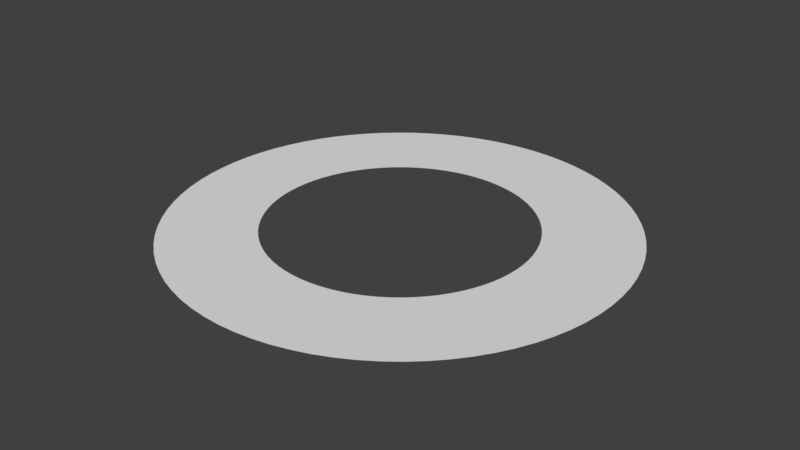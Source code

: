 # Source: saturn_ring.blend  (saved by Blender 2.79.0; exported with 4.5.12 LTS)
import bpy
from mathutils import Matrix  # noqa: F401  (used for matrix-valued properties, if any)

bpy.ops.wm.read_factory_settings(use_empty=True)
scene = bpy.context.scene
scene.name = 'Scene'

# ---- collections
col_collection_1 = bpy.data.collections.new('Collection 1'); scene.collection.children.link(col_collection_1)

# ---- materials (node trees are filled in below, after node groups)
mat_material_saturnring_001 = bpy.data.materials.new('Material_SaturnRing.001')
mat_material_saturnring_001.alpha_threshold = 0.0
mat_material_saturnring_001.use_transparent_shadow = False
mat_material_saturnring_001.roughness = 0.5

# ---- material node trees

# ---- world
world_world = bpy.data.worlds.new('World'); scene.world = world_world
world_world.color = (0.05088, 0.05088, 0.05088)
world_world.use_sun_shadow = False
world_world.sun_shadow_jitter_overblur = 0.0
world_world.cycles.sampling_method = 'MANUAL'

# ---- meshes
me_plane = bpy.data.meshes.new('Plane')
me_plane.from_pydata([(-1.0, 0.0, 0.0), (1.0, 0.0, 0.0), (-1.009, -0.5492, 0.0), (0.9852, -0.9415, 0.0), (-1.034, -1.095, 0.0), (0.9409, -1.877, 0.0), (-1.077, -1.634, 0.0), (0.8674, -2.801, 0.0), (-1.137, -2.163, 0.0), (0.7651, -3.708, 0.0), (-1.213, -2.679, 0.0), (0.6346, -4.592, 0.0), (-1.305, -3.178, 0.0), (0.4768, -5.448, 0.0), (-1.413, -3.657, 0.0), (0.2927, -6.27, 0.0), (-1.535, -4.114, 0.0), (0.08328, -7.053, 0.0), (-1.671, -4.546, 0.0), (-0.15, -7.793, 0.0), (-1.82, -4.95, 0.0), (-0.4059, -8.485, 0.0), (-1.982, -5.323, 0.0), (-0.6826, -9.125, 0.0), (-2.154, -5.663, 0.0), (-0.9786, -9.708, 0.0), (-2.337, -5.968, 0.0), (-1.292, -10.23, 0.0), (-2.529, -6.237, 0.0), (-1.621, -10.69, 0.0), (-2.728, -6.467, 0.0), (-1.963, -11.09, 0.0), (-2.935, -6.657, 0.0), (-2.317, -11.41, 0.0), (-3.146, -6.807, 0.0), (-2.679, -11.67, 0.0), (-3.362, -6.914, 0.0), (-3.049, -11.85, 0.0), (-3.58, -6.978, 0.0), (-3.423, -11.96, 0.0), (-3.8, -7.0, 0.0), (-3.8, -12.0, 0.0), (-4.02, -6.978, 0.0), (-4.177, -11.96, 0.0), (-4.238, -6.914, 0.0), (-4.551, -11.85, 0.0), (-4.454, -6.807, 0.0), (-4.921, -11.67, 0.0), (-4.665, -6.657, 0.0), (-5.283, -11.41, 0.0), (-4.872, -6.467, 0.0), (-5.637, -11.09, 0.0), (-5.071, -6.237, 0.0), (-5.979, -10.69, 0.0), (-5.263, -5.968, 0.0), (-6.308, -10.23, 0.0), (-5.446, -5.663, 0.0), (-6.621, -9.708, 0.0), (-5.618, -5.323, 0.0), (-6.917, -9.125, 0.0), (-5.78, -4.95, 0.0), (-7.194, -8.485, 0.0), (-5.929, -4.546, 0.0), (-7.45, -7.793, 0.0), (-6.065, -4.114, 0.0), (-7.683, -7.053, 0.0), (-6.187, -3.657, 0.0), (-7.893, -6.27, 0.0), (-6.295, -3.178, 0.0), (-8.077, -5.448, 0.0), (-6.387, -2.679, 0.0), (-8.235, -4.592, 0.0), (-6.463, -2.163, 0.0), (-8.365, -3.708, 0.0), (-6.523, -1.634, 0.0), (-8.467, -2.801, 0.0), (-6.566, -1.095, 0.0), (-8.541, -1.877, 0.0), (-6.591, -0.5492, 0.0), (-8.585, -0.9415, 0.0), (-6.6, -1.848e-06, 0.0), (-8.6, 1.907e-06, 0.0), (-6.591, 0.5492, 0.0), (-8.585, 0.9415, 0.0), (-6.566, 1.095, 0.0), (-8.541, 1.877, 0.0), (-6.523, 1.634, 0.0), (-8.467, 2.801, 0.0), (-6.463, 2.163, 0.0), (-8.365, 3.708, 0.0), (-6.387, 2.679, 0.0), (-8.235, 4.592, 0.0), (-6.295, 3.178, 0.0), (-8.077, 5.448, 0.0), (-6.187, 3.657, 0.0), (-7.893, 6.27, 0.0), (-6.065, 4.114, 0.0), (-7.683, 7.053, 0.0), (-5.929, 4.546, 0.0), (-7.45, 7.793, 0.0), (-5.78, 4.95, 0.0), (-7.194, 8.485, 0.0), (-5.618, 5.323, 0.0), (-6.917, 9.125, 0.0), (-5.446, 5.663, 0.0), (-6.621, 9.708, 0.0), (-5.263, 5.968, 0.0), (-6.308, 10.23, 0.0), (-5.071, 6.237, 0.0), (-5.979, 10.69, 0.0), (-4.872, 6.467, 0.0), (-5.637, 11.09, 0.0), (-4.665, 6.657, 0.0), (-5.283, 11.41, 0.0), (-4.454, 6.807, 0.0), (-4.921, 11.67, 0.0), (-4.238, 6.914, 0.0), (-4.551, 11.85, 0.0), (-4.02, 6.978, 0.0), (-4.177, 11.96, 0.0), (-3.8, 7.0, 0.0), (-3.8, 12.0, 0.0), (-3.58, 6.978, 0.0), (-3.423, 11.96, 0.0), (-3.362, 6.914, 0.0), (-3.049, 11.85, 0.0), (-3.146, 6.807, 0.0), (-2.679, 11.67, 0.0), (-2.935, 6.657, 0.0), (-2.317, 11.41, 0.0), (-2.728, 6.467, 0.0), (-1.963, 11.09, 0.0), (-2.529, 6.237, 0.0), (-1.621, 10.69, 0.0), (-2.337, 5.968, 0.0), (-1.292, 10.23, 0.0), (-2.154, 5.663, 0.0), (-0.9786, 9.708, 0.0), (-1.982, 5.323, 0.0), (-0.6826, 9.125, 0.0), (-1.82, 4.95, 0.0), (-0.4059, 8.485, 0.0), (-1.671, 4.546, 0.0), (-0.15, 7.793, 0.0), (-1.535, 4.115, 0.0), (0.08328, 7.053, 0.0), (-1.413, 3.657, 0.0), (0.2927, 6.27, 0.0), (-1.305, 3.178, 0.0), (0.4768, 5.448, 0.0), (-1.213, 2.679, 0.0), (0.6346, 4.592, 0.0), (-1.137, 2.163, 0.0), (0.7651, 3.708, 0.0), (-1.077, 1.634, 0.0), (0.8674, 2.801, 0.0), (-1.034, 1.095, 0.0), (0.9409, 1.877, 0.0), (-1.009, 0.5492, 0.0), (0.9852, 0.9415, 0.0), (-1.0, 1.788e-07, 0.0), (1.0, -4.53e-06, 0.0)], [], [(1, 0, 2, 3), (3, 2, 4, 5), (5, 4, 6, 7), (7, 6, 8, 9), (9, 8, 10, 11), (11, 10, 12, 13), (13, 12, 14, 15), (15, 14, 16, 17), (17, 16, 18, 19), (19, 18, 20, 21), (21, 20, 22, 23), (23, 22, 24, 25), (25, 24, 26, 27), (27, 26, 28, 29), (29, 28, 30, 31), (31, 30, 32, 33), (33, 32, 34, 35), (35, 34, 36, 37), (37, 36, 38, 39), (39, 38, 40, 41), (41, 40, 42, 43), (43, 42, 44, 45), (45, 44, 46, 47), (47, 46, 48, 49), (49, 48, 50, 51), (51, 50, 52, 53), (53, 52, 54, 55), (55, 54, 56, 57), (57, 56, 58, 59), (59, 58, 60, 61), (61, 60, 62, 63), (63, 62, 64, 65), (65, 64, 66, 67), (67, 66, 68, 69), (69, 68, 70, 71), (71, 70, 72, 73), (73, 72, 74, 75), (75, 74, 76, 77), (77, 76, 78, 79), (79, 78, 80, 81), (81, 80, 82, 83), (83, 82, 84, 85), (85, 84, 86, 87), (87, 86, 88, 89), (89, 88, 90, 91), (91, 90, 92, 93), (93, 92, 94, 95), (95, 94, 96, 97), (97, 96, 98, 99), (99, 98, 100, 101), (101, 100, 102, 103), (103, 102, 104, 105), (105, 104, 106, 107), (107, 106, 108, 109), (109, 108, 110, 111), (111, 110, 112, 113), (113, 112, 114, 115), (115, 114, 116, 117), (117, 116, 118, 119), (119, 118, 120, 121), (121, 120, 122, 123), (123, 122, 124, 125), (125, 124, 126, 127), (127, 126, 128, 129), (129, 128, 130, 131), (131, 130, 132, 133), (133, 132, 134, 135), (135, 134, 136, 137), (137, 136, 138, 139), (139, 138, 140, 141), (141, 140, 142, 143), (143, 142, 144, 145), (145, 144, 146, 147), (147, 146, 148, 149), (149, 148, 150, 151), (151, 150, 152, 153), (153, 152, 154, 155), (155, 154, 156, 157), (157, 156, 158, 159), (159, 158, 160, 161)])
_uv = me_plane.uv_layers.new(name='UVMap')
_uv.uv.foreach_set('vector', [0.0, 0.0, 1.0, 0.0, 1.0, 1.0, 0.0, 1.0, 0.0, 0.0, 1.0, 0.0, 1.0, 1.0, 0.0, 1.0, 0.0, 0.0, 1.0, 0.0, 1.0, 1.0, 0.0, 1.0, 0.0, 0.0, 1.0, 0.0, 1.0, 1.0, 0.0, 1.0, 0.0, 0.0, 1.0, 0.0, 1.0, 1.0, 0.0, 1.0, 0.0, 0.0, 1.0, 0.0, 1.0, 1.0, 0.0, 1.0, 0.0, 0.0, 1.0, 0.0, 1.0, 1.0, 0.0, 1.0, 0.0, 0.0, 1.0, 0.0, 1.0, 1.0, 0.0, 1.0, 0.0, 0.0, 1.0, 0.0, 1.0, 1.0, 0.0, 1.0, 0.0, 0.0, 1.0, 0.0, 1.0, 1.0, 0.0, 1.0, 0.0, 0.0, 1.0, 0.0, 1.0, 1.0, 0.0, 1.0, 0.0, 0.0, 1.0, 0.0, 1.0, 1.0, 0.0, 1.0, 0.0, 0.0, 1.0, 0.0, 1.0, 1.0, 0.0, 1.0, 0.0, 0.0, 1.0, 0.0, 1.0, 1.0, 0.0, 1.0, 0.0, 0.0, 1.0, 0.0, 1.0, 1.0, 0.0, 1.0, 0.0, 0.0, 1.0, 0.0, 1.0, 1.0, 0.0, 1.0, 0.0, 0.0, 1.0, 0.0, 1.0, 1.0, 0.0, 1.0, 0.0, 0.0, 1.0, 0.0, 1.0, 1.0, 0.0, 1.0, 0.0, 0.0, 1.0, 0.0, 1.0, 1.0, 0.0, 1.0, 0.0, 0.0, 1.0, 0.0, 1.0, 1.0, 0.0, 1.0, 0.0, 0.0, 1.0, 0.0, 1.0, 1.0, 0.0, 1.0, 0.0, 0.0, 1.0, 0.0, 1.0, 1.0, 0.0, 1.0, 0.0, 0.0, 1.0, 0.0, 1.0, 1.0, 0.0, 1.0, 0.0, 0.0, 1.0, 0.0, 1.0, 1.0, 0.0, 1.0, 0.0, 0.0, 1.0, 0.0, 1.0, 1.0, 0.0, 1.0, 0.0, 0.0, 1.0, 0.0, 1.0, 1.0, 0.0, 1.0, 0.0, 0.0, 1.0, 0.0, 1.0, 1.0, 0.0, 1.0, 0.0, 0.0, 1.0, 0.0, 1.0, 1.0, 0.0, 1.0, 0.0, 0.0, 1.0, 0.0, 1.0, 1.0, 0.0, 1.0, 0.0, 0.0, 1.0, 0.0, 1.0, 1.0, 0.0, 1.0, 0.0, 0.0, 1.0, 0.0, 1.0, 1.0, 0.0, 1.0, 0.0, 0.0, 1.0, 0.0, 1.0, 1.0, 0.0, 1.0, 0.0, 0.0, 1.0, 0.0, 1.0, 1.0, 0.0, 1.0, 0.0, 0.0, 1.0, 0.0, 1.0, 1.0, 0.0, 1.0, 0.0, 0.0, 1.0, 0.0, 1.0, 1.0, 0.0, 1.0, 0.0, 0.0, 1.0, 0.0, 1.0, 1.0, 0.0, 1.0, 0.0, 0.0, 1.0, 0.0, 1.0, 1.0, 0.0, 1.0, 0.0, 0.0, 1.0, 0.0, 1.0, 1.0, 0.0, 1.0, 0.0, 0.0, 1.0, 0.0, 1.0, 1.0, 0.0, 1.0, 0.0, 0.0, 1.0, 0.0, 1.0, 1.0, 0.0, 1.0, 0.0, 0.0, 1.0, 0.0, 1.0, 1.0, 0.0, 1.0, 0.0, 0.0, 1.0, 0.0, 1.0, 1.0, 0.0, 1.0, 0.0, 0.0, 1.0, 0.0, 1.0, 1.0, 0.0, 1.0, 0.0, 0.0, 1.0, 0.0, 1.0, 1.0, 0.0, 1.0, 0.0, 0.0, 1.0, 0.0, 1.0, 1.0, 0.0, 1.0, 0.0, 0.0, 1.0, 0.0, 1.0, 1.0, 0.0, 1.0, 0.0, 0.0, 1.0, 0.0, 1.0, 1.0, 0.0, 1.0, 0.0, 0.0, 1.0, 0.0, 1.0, 1.0, 0.0, 1.0, 0.0, 0.0, 1.0, 0.0, 1.0, 1.0, 0.0, 1.0, 0.0, 0.0, 1.0, 0.0, 1.0, 1.0, 0.0, 1.0, 0.0, 0.0, 1.0, 0.0, 1.0, 1.0, 0.0, 1.0, 0.0, 0.0, 1.0, 0.0, 1.0, 1.0, 0.0, 1.0, 0.0, 0.0, 1.0, 0.0, 1.0, 1.0, 0.0, 1.0, 0.0, 0.0, 1.0, 0.0, 1.0, 1.0, 0.0, 1.0, 0.0, 0.0, 1.0, 0.0, 1.0, 1.0, 0.0, 1.0, 0.0, 0.0, 1.0, 0.0, 1.0, 1.0, 0.0, 1.0, 0.0, 0.0, 1.0, 0.0, 1.0, 1.0, 0.0, 1.0, 0.0, 0.0, 1.0, 0.0, 1.0, 1.0, 0.0, 1.0, 0.0, 0.0, 1.0, 0.0, 1.0, 1.0, 0.0, 1.0, 0.0, 0.0, 1.0, 0.0, 1.0, 1.0, 0.0, 1.0, 0.0, 0.0, 1.0, 0.0, 1.0, 1.0, 0.0, 1.0, 0.0, 0.0, 1.0, 0.0, 1.0, 1.0, 0.0, 1.0, 0.0, 0.0, 1.0, 0.0, 1.0, 1.0, 0.0, 1.0, 0.0, 0.0, 1.0, 0.0, 1.0, 1.0, 0.0, 1.0, 0.0, 0.0, 1.0, 0.0, 1.0, 1.0, 0.0, 1.0, 0.0, 0.0, 1.0, 0.0, 1.0, 1.0, 0.0, 1.0, 0.0, 0.0, 1.0, 0.0, 1.0, 1.0, 0.0, 1.0, 0.0, 0.0, 1.0, 0.0, 1.0, 1.0, 0.0, 1.0, 0.0, 0.0, 1.0, 0.0, 1.0, 1.0, 0.0, 1.0, 0.0, 0.0, 1.0, 0.0, 1.0, 1.0, 0.0, 1.0, 0.0, 0.0, 1.0, 0.0, 1.0, 1.0, 0.0, 1.0, 0.0, 0.0, 1.0, 0.0, 1.0, 1.0, 0.0, 1.0, 0.0, 0.0, 1.0, 0.0, 1.0, 1.0, 0.0, 1.0, 0.0, 0.0, 1.0, 0.0, 1.0, 1.0, 0.0, 1.0, 0.0, 0.0, 1.0, 0.0, 1.0, 1.0, 0.0, 1.0, 0.0, 0.0, 1.0, 0.0, 1.0, 1.0, 0.0, 1.0, 0.0, 0.0, 1.0, 0.0, 1.0, 1.0, 0.0, 1.0, 0.0, 0.0, 1.0, 0.0, 1.0, 1.0, 0.0, 1.0, 0.0, 0.0, 1.0, 0.0, 1.0, 1.0, 0.0, 1.0, 0.0, 0.0, 1.0, 0.0, 1.0, 1.0, 0.0, 1.0])
me_plane.materials.append(mat_material_saturnring_001)
me_plane.use_remesh_preserve_volume = False
me_plane.use_remesh_preserve_attributes = False
me_plane.use_mirror_vertex_groups = False
me_plane.update()

# ---- objects
ob_plane = bpy.data.objects.new('Plane', me_plane)

# ---- transforms, parenting, visibility, modifiers, constraints
ob_plane.location = (9.5, 0.0, 0.0)
ob_plane.scale = (2.5, 1.0, 1.0)
ob_plane.lineart.crease_threshold = 0.0

# ---- collection membership
col_collection_1.objects.link(ob_plane)

# ---- scene / render settings (as saved in the file)
scene.frame_start = 1; scene.frame_end = 250; scene.frame_set(105)
scene.render.engine = 'BLENDER_EEVEE_NEXT'
scene.render.resolution_percentage = 50
scene.render.dither_intensity = 0.0
scene.cycles.use_denoising = False
scene.cycles.samples = 128
scene.cycles.sampling_pattern = 'TABULATED_SOBOL'
scene.cycles.use_adaptive_sampling = False
scene.cycles.use_light_tree = False
scene.cycles.blur_glossy = 0.0
scene.cycles.sample_clamp_indirect = 0.0
scene.view_settings.view_transform = 'Standard'
bpy.context.view_layer.update()

# ---- added for rendering (the .blend has no active camera and no usable light): camera, sun
cam_auto = bpy.data.cameras.new('AutoCamera')
cam_auto.lens = 50.0
cam_auto.sensor_width = 36.0
cam_auto.clip_end = 1000.0
ob_auto_camera = bpy.data.objects.new('AutoCamera', cam_auto)
scene.collection.objects.link(ob_auto_camera)
ob_auto_camera.location = (31.4032, -37.6838, 25.1225)
ob_auto_camera.rotation_euler = (1.09748, -7.21219e-08, 0.694738)
scene.camera = ob_auto_camera
light_auto_sun = bpy.data.lights.new('AutoSun', 'SUN')
light_auto_sun.energy = 3.0
light_auto_sun.angle = 0.0523599
ob_auto_sun = bpy.data.objects.new('AutoSun', light_auto_sun)
scene.collection.objects.link(ob_auto_sun)
ob_auto_sun.rotation_euler = (0.872665, 0.174533, 0.523599)
bpy.context.view_layer.update()
